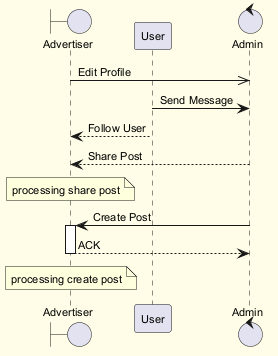

The diagram above was rendered by PlantUML. Its source (embedded in the PNG):
@startuml
skinparam backgroundColor #FFFDE7
skinparam classBackgroundColor #FFF9C4
skinparam classBorderColor #F57F17
skinparam defaultFontSize 11
boundary "Advertiser" as A
participant "User" as U
control "Admin" as A2
A ->> A2 : Edit Profile
U -> A2 : Send Message
U --> A : Follow User
A2 --> A : Share Post
note over A : processing share post
A2 -> A : Create Post
activate A
A --> A2 : ACK
deactivate A
note over A : processing create post
@enduml